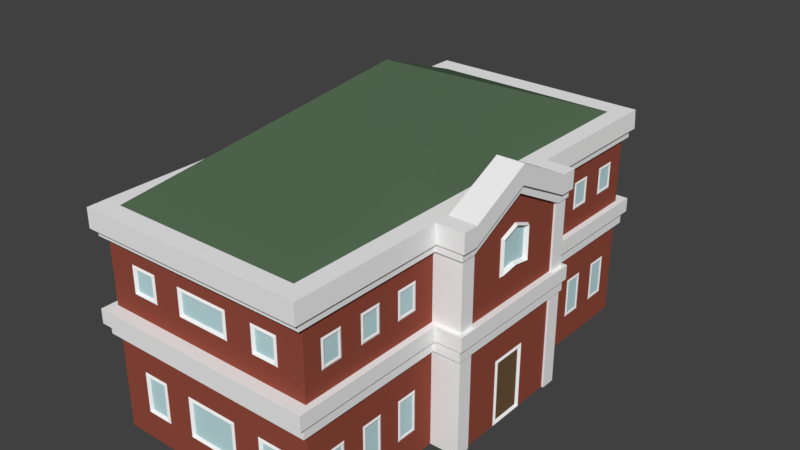 # Source: University.blend  (saved by Blender 2.79.0; exported with 4.5.12 LTS)
import bpy
from mathutils import Matrix  # noqa: F401  (used for matrix-valued properties, if any)

bpy.ops.wm.read_factory_settings(use_empty=True)
scene = bpy.context.scene
scene.name = 'Scene'

# ---- collections
col_collection_1 = bpy.data.collections.new('Collection 1'); scene.collection.children.link(col_collection_1)

# ---- materials (node trees are filled in below, after node groups)
mat_university_stones = bpy.data.materials.new('University_Stones')
mat_university_stones.alpha_threshold = 0.0
mat_university_stones.use_transparent_shadow = False
mat_university_stones.diffuse_color = (0.3032, 0.074, 0.04898, 1.0)
mat_university_stones.roughness = 0.5
mat_university_stones.specular_intensity = 0.0
mat_university_stones.line_color = (0.0, 0.0, 0.0, 1.0)
mat_university_window_frames = bpy.data.materials.new('University_Window_Frames')
mat_university_window_frames.alpha_threshold = 0.0
mat_university_window_frames.use_transparent_shadow = False
mat_university_window_frames.diffuse_color = (0.9042, 0.9042, 0.9042, 1.0)
mat_university_window_frames.roughness = 0.5
mat_university_window_frames.specular_intensity = 0.0
mat_university_glass = bpy.data.materials.new('University_Glass')
mat_university_glass.alpha_threshold = 0.0
mat_university_glass.use_transparent_shadow = False
mat_university_glass.diffuse_color = (0.5385, 0.7658, 0.8, 1.0)
mat_university_glass.roughness = 0.5
mat_university_glass.specular_intensity = 1.0
mat_university_roof = bpy.data.materials.new('University_Roof')
mat_university_roof.alpha_threshold = 0.0
mat_university_roof.use_transparent_shadow = False
mat_university_roof.diffuse_color = (0.08815, 0.1424, 0.08332, 1.0)
mat_university_roof.roughness = 0.5
mat_university_roof.specular_intensity = 0.2037
mat_university_doof = bpy.data.materials.new('University_Doof')
mat_university_doof.alpha_threshold = 0.0
mat_university_doof.use_transparent_shadow = False
mat_university_doof.diffuse_color = (0.1549, 0.09559, 0.04723, 1.0)
mat_university_doof.roughness = 0.5
mat_university_doof.specular_intensity = 0.0

# ---- material node trees

# ---- world
world_world = bpy.data.worlds.new('World'); scene.world = world_world
world_world.color = (0.05088, 0.05088, 0.05088)
world_world.use_sun_shadow = False
world_world.sun_shadow_jitter_overblur = 0.0
world_world.cycles.sampling_method = 'MANUAL'

# ---- meshes
me_cube = bpy.data.meshes.new('Cube')
me_cube.from_pydata([(0.5829, 1.182, -0.5829), (0.5829, -1.182, -0.5829), (-0.5829, -1.182, -0.5829), (-0.5829, 1.182, -0.5829), (0.6105, 1.249, 0.5829), (0.6105, -1.249, 0.5829), (-0.616, -1.249, 0.5815), (-0.616, 1.249, 0.5829), (0.5829, 1.182, -0.05966), (0.5829, 1.182, 0.001893), (0.5829, -1.182, -0.05966), (0.5829, -1.182, 0.001893), (-0.5829, -1.182, -0.05966), (-0.5829, -1.182, 0.001893), (-0.5829, 1.182, -0.05966), (-0.5829, 1.182, 0.001893), (0.5829, 1.182, 0.07915), (0.5829, -1.182, 0.07915), (-0.5829, -1.182, 0.07915), (-0.5829, 1.182, 0.07915), (0.5829, 1.182, 0.4803), (0.5829, -1.182, 0.4803), (-0.5829, -1.182, 0.4803), (-0.5829, 1.182, 0.4803), (0.5829, 1.182, 0.4377), (0.5829, -1.182, 0.4377), (-0.5829, -1.182, 0.4377), (-0.5829, 1.182, 0.4377), (0.6013, 1.219, -0.05966), (0.6013, 1.219, 0.001893), (0.6013, -1.219, -0.05966), (0.6013, -1.219, 0.001893), (-0.6013, -1.219, -0.05966), (-0.6013, -1.219, 0.001893), (-0.6013, 1.219, -0.05966), (-0.6013, 1.219, 0.001893), (0.6013, 1.219, 0.4377), (0.6013, 1.219, 0.4803), (0.6013, -1.219, 0.4377), (0.6013, -1.219, 0.4803), (-0.6013, -1.219, 0.4377), (-0.6013, -1.219, 0.4803), (-0.6013, 1.219, 0.4377), (-0.6013, 1.219, 0.4803), (0.616, 1.249, 0.4803), (0.74, -0.3939, -0.05966), (0.616, -1.249, 0.4803), (0.74, -0.3126, -0.5829), (-0.616, -1.249, 0.4803), (-0.616, 1.249, 0.4803), (0.616, 1.249, 0.001893), (-0.616, 1.249, 0.001893), (-0.616, -1.249, 0.001893), (0.616, -1.249, 0.001893), (0.616, 1.249, 0.07915), (0.616, -1.249, 0.07915), (-0.616, -1.249, 0.07915), (-0.616, 1.249, 0.07915), (0.5829, 0.3939, -0.5829), (0.5829, -0.3939, -0.5829), (0.6105, 0.4163, 0.5829), (0.6105, -0.4163, 0.5829), (-0.5829, -0.3939, -0.05966), (-0.5829, 0.3939, -0.05966), (0.5829, 0.3939, -0.05966), (0.5829, -0.3939, -0.05966), (0.5829, 0.3939, 0.001893), (0.5829, -0.3939, 0.001893), (0.5829, 0.3939, 0.07915), (0.5829, -0.3939, 0.07915), (0.5829, 0.3939, 0.4803), (0.5829, -0.3939, 0.4803), (0.5829, 0.3939, 0.4377), (0.5829, -0.3939, 0.4377), (-0.6013, -0.4063, -0.05966), (0.6013, 0.4063, -0.05966), (0.6013, -0.4063, -0.05966), (0.6013, 0.4063, 0.001893), (0.6013, -0.4063, 0.001893), (0.6013, 0.4063, 0.4803), (0.6013, -0.4063, 0.4803), (0.6013, 0.4063, 0.4377), (0.6013, -0.4063, 0.4377), (0.74, -0.3126, 0.07915), (0.74, -0.3939, -0.5829), (0.616, 0.4163, 0.001893), (0.616, -0.4163, 0.001893), (0.616, 0.4163, 0.07915), (0.616, -0.4163, 0.07915), (0.616, 0.4163, 0.4803), (0.616, -0.4163, 0.4803), (0.7283, 0.3939, -0.05966), (0.7283, -0.3939, -0.05966), (0.7283, 0.3939, 0.001893), (0.7283, -0.3939, 0.001893), (0.7283, 0.3939, 0.07915), (0.7283, -0.3939, 0.07915), (0.7283, 0.3939, 0.4803), (0.7283, -0.3939, 0.4803), (0.7283, 0.3939, 0.4377), (0.7283, -0.3939, 0.4377), (0.7467, 0.4063, -0.05966), (0.7467, -0.4063, -0.05966), (0.7467, 0.4063, 0.001893), (0.7467, -0.4063, 0.001893), (0.7467, 0.4063, 0.4803), (0.7467, -0.4063, 0.4803), (0.7467, 0.4063, 0.4377), (0.7467, -0.4063, 0.4377), (0.7615, 0.4163, 0.5829), (0.7615, -0.4163, 0.5829), (0.7615, 0.4163, 0.001893), (0.7615, -0.4163, 0.001893), (0.7615, 0.4163, 0.07915), (0.7615, -0.4163, 0.07915), (0.7615, 0.4163, 0.4803), (0.7615, -0.4163, 0.4803), (0.616, 0.3303, 0.5829), (0.6105, -0.3303, 0.5829), (-0.5829, -0.3126, -0.05966), (-0.5829, 0.3126, -0.05966), (-0.5829, -0.3126, 0.07915), (-0.6013, 0.3224, -0.05966), (0.74, -0.3939, 0.07915), (0.74, -0.3126, -0.05966), (0.7283, 0.3126, -0.5829), (0.7283, -0.3126, -0.5829), (0.7283, 0.3126, -0.05966), (0.7283, -0.3126, -0.05966), (0.7283, 0.3125, 0.07915), (0.7283, -0.3126, 0.07915), (0.7283, 0.3125, 0.4803), (0.7283, -0.3126, 0.4803), (0.7283, 0.3125, 0.4377), (0.7283, -0.3126, 0.4377), (0.7467, 0.3224, 0.4803), (0.7467, -0.3224, 0.4803), (0.7467, 0.3224, 0.4377), (0.7467, -0.3224, 0.4377), (0.7615, 0.3303, 0.5829), (0.7615, -0.3303, 0.5829), (0.7615, 0.3303, 0.4803), (0.7615, -0.3303, 0.4803), (0.616, -1.252e-06, 0.75), (0.7283, -1.311e-06, 0.6474), (0.7283, -1.311e-06, 0.6048), (0.7467, -1.49e-06, 0.6474), (0.7467, -1.49e-06, 0.6048), (0.7615, -1.252e-06, 0.75), (0.7615, -1.252e-06, 0.6474), (0.74, -0.3126, 0.4377), (0.74, -0.3939, 0.4377), (0.74, 0.3939, 0.4377), (0.74, 0.3939, 0.07915), (0.74, 0.3939, -0.05966), (0.74, 0.3939, -0.5829), (0.74, 0.3126, -0.5829), (0.74, 0.3126, -0.05966), (0.74, 0.3125, 0.07915), (0.74, 0.3125, 0.4377), (-0.5829, 1.089, -0.05966), (0.5829, 1.089, 0.001893), (0.6013, 1.113, 0.001893), (0.5829, -1.087, -0.05966), (-0.616, -1.149, 0.5829), (-0.5829, -1.087, 0.4377), (-0.5829, -0.9714, -0.5829), (-0.5829, -0.8559, -0.5829), (-0.5829, -0.5094, -0.05966), (-0.5829, -0.5094, 0.07915), (-0.5829, -0.9714, 0.4377), (-0.5829, -0.7404, 0.4377), (0.5829, -0.8559, -0.05966), (0.5829, -0.5094, 0.07915), (0.5829, -0.6249, 0.07915), (0.5829, -0.7404, 0.07915), (0.5829, -0.8559, 0.07915), (0.5829, -0.9714, 0.07915), (0.5829, -0.9714, 0.4377), (0.5829, 1.182, -0.4375), (0.5829, -1.182, -0.4375), (-0.5829, -1.182, -0.4375), (-0.5829, 1.182, -0.4375), (0.5829, 0.3939, -0.4375), (0.5829, -0.3939, -0.4375), (-0.5829, 0.3939, -0.4375), (-0.5782, -0.2925, -0.4175), (-0.5782, 0.2926, -0.4175), (0.583, 1.069, -0.4175), (-0.5782, 1.069, -0.4175), (-0.5782, -1.067, -0.4175), (0.583, -1.067, -0.4175), (0.583, -0.5294, -0.4175), (0.583, -0.6049, -0.4175), (0.583, -0.7604, -0.4175), (0.583, -0.8359, -0.4175), (0.583, -0.9914, -0.4175), (-0.5782, -0.9914, -0.4175), (-0.5782, -0.8359, -0.4175), (-0.5782, -0.7604, -0.4175), (-0.5782, -0.6049, -0.4175), (-0.5782, -0.5294, -0.4175), (0.5829, 1.182, -0.2174), (-0.5829, -1.182, -0.2174), (0.5829, 0.3939, -0.2174), (-0.5782, -0.2925, -0.2374), (-0.5782, 0.2926, -0.2374), (0.583, 1.069, -0.2374), (-0.5782, 1.069, -0.2374), (-0.5782, -1.067, -0.2374), (0.583, -1.067, -0.2374), (0.583, -0.5294, -0.2374), (0.583, -0.6049, -0.2374), (0.583, -0.7604, -0.2374), (0.583, -0.8359, -0.2374), (0.583, -0.9914, -0.2374), (-0.5782, -0.9914, -0.2374), (-0.5782, -0.8359, -0.2374), (-0.5782, -0.7604, -0.2374), (-0.5782, -0.6049, -0.2374), (-0.5782, -0.5294, -0.2374), (0.5829, 0.857, -0.5829), (0.5829, 0.857, -0.05966), (0.5829, 0.7412, 0.001893), (0.5829, 0.9728, 0.07915), (0.5829, 0.6254, 0.4377), (0.6013, 0.7599, 0.001893), (-0.5829, 0.6255, -0.5829), (-0.5829, 0.6255, -0.05966), (-0.5829, 0.857, -0.05966), (-0.5829, 0.6254, 0.4377), (-0.5829, 0.9728, 0.4377), (-0.5782, 0.5297, -0.4175), (-0.5782, 0.6055, -0.4175), (-0.5782, 0.7612, -0.4175), (-0.5782, 0.837, -0.4175), (-0.5782, 0.9928, -0.4175), (0.583, 0.9928, -0.4175), (0.583, 0.837, -0.4175), (0.583, 0.7612, -0.4175), (0.583, 0.6054, -0.4175), (0.583, 0.5297, -0.4175), (-0.5782, 0.5297, -0.2374), (-0.5782, 0.6055, -0.2374), (-0.5782, 0.7612, -0.2374), (-0.5782, 0.837, -0.2374), (-0.5782, 0.9928, -0.2374), (0.583, 0.9928, -0.2374), (0.583, 0.837, -0.2374), (0.583, 0.7612, -0.2374), (0.583, 0.6054, -0.2374), (0.583, 0.5297, -0.2374), (0.7283, -0.3126, 0.1896), (-0.5782, -0.2926, 0.2096), (-0.5782, 0.2926, 0.2096), (0.7426, -1.085e-06, 0.2513), (0.583, 1.069, 0.2096), (-0.5782, 1.069, 0.2096), (-0.5782, -1.067, 0.2096), (0.583, -1.067, 0.2096), (0.583, -0.5294, 0.2096), (0.583, -0.6049, 0.2096), (0.583, -0.7604, 0.2096), (0.583, -0.8359, 0.2096), (0.583, -0.9914, 0.2096), (-0.5782, -0.9914, 0.2096), (-0.5782, -0.8359, 0.2096), (-0.5782, -0.7604, 0.2096), (-0.5782, -0.6049, 0.2096), (-0.5782, -0.5294, 0.2096), (-0.5782, 0.5297, 0.2096), (-0.5782, 0.6054, 0.2096), (-0.5782, 0.7612, 0.2096), (-0.5782, 0.837, 0.2096), (-0.5782, 0.9928, 0.2096), (0.583, 0.9928, 0.2096), (0.583, 0.837, 0.2096), (0.583, 0.7612, 0.2096), (0.583, 0.6054, 0.2096), (0.583, 0.5297, 0.2096), (0.5829, -1.182, 0.3387), (-0.5782, -0.2926, 0.3187), (-0.5782, 0.2926, 0.3187), (0.7283, -1.221e-06, 0.4596), (0.583, 1.069, 0.3187), (-0.5782, 1.069, 0.3187), (-0.5782, -1.067, 0.3187), (0.583, -1.067, 0.3187), (0.583, -0.5294, 0.3187), (0.583, -0.6049, 0.3187), (0.583, -0.7604, 0.3187), (0.583, -0.8359, 0.3187), (0.583, -0.9914, 0.3187), (-0.5782, -0.9914, 0.3187), (-0.5782, -0.8359, 0.3187), (-0.5782, -0.7604, 0.3187), (-0.5782, -0.6049, 0.3187), (-0.5782, -0.5294, 0.3187), (-0.5782, 0.5297, 0.3187), (-0.5782, 0.6054, 0.3187), (-0.5782, 0.7612, 0.3187), (-0.5782, 0.837, 0.3187), (-0.5782, 0.9928, 0.3187), (0.583, 0.9928, 0.3187), (0.583, 0.837, 0.3187), (0.583, 0.7612, 0.3187), (0.583, 0.6054, 0.3187), (0.583, 0.5297, 0.3187), (0.1457, 1.182, -0.5829), (-0.1457, -1.182, -0.5829), (0.2914, -1.182, -0.05966), (0.4372, 1.182, 0.07915), (0.2914, 1.182, 0.07915), (1.192e-07, 1.182, 0.07915), (-0.1457, 1.182, 0.07915), (-0.4372, 1.182, 0.07915), (-3.427e-07, -1.182, 0.4377), (-0.2914, -1.182, 0.4377), (-0.4372, -1.182, 0.4377), (0.1457, 1.182, 0.4377), (1.043e-07, 1.249, 0.07915), (-0.154, 1.249, 0.07915), (0.4172, -1.176, -0.4175), (0.3114, -1.176, -0.4175), (0.1257, -1.176, -0.4175), (-0.1257, -1.176, -0.4175), (-0.3114, -1.176, -0.4175), (-0.4172, -1.176, -0.4175), (0.4172, -1.176, -0.2374), (0.3114, -1.176, -0.2374), (0.1257, -1.176, -0.2374), (-0.1257, -1.176, -0.2374), (-0.3114, -1.176, -0.2374), (-0.4172, -1.176, -0.2374), (0.4172, -1.176, 0.2096), (0.3114, -1.176, 0.2096), (0.1257, -1.176, 0.2096), (-0.1257, -1.176, 0.2096), (-0.3114, -1.176, 0.2096), (-0.4172, -1.176, 0.2096), (0.4172, -1.176, 0.3187), (0.3114, -1.176, 0.3187), (0.1257, -1.176, 0.3187), (-0.1257, -1.176, 0.3187), (-0.3114, -1.176, 0.3187), (-0.4172, -1.176, 0.3187), (0.5829, 1.089, -0.2174), (0.5829, 1.089, -0.4375), (0.5829, -1.087, -0.2174), (0.5829, -1.087, -0.4375), (0.5829, -0.5094, -0.2174), (0.5829, -0.5094, -0.4375), (0.5829, -0.6249, -0.2174), (0.5829, -0.6249, -0.4375), (0.5829, -0.7404, -0.2174), (0.5829, -0.7404, -0.4375), (0.5829, -0.8559, -0.2174), (0.5829, -0.8559, -0.4375), (0.5829, -0.9714, -0.2174), (0.5829, -0.9714, -0.4375), (0.5829, 0.9728, -0.4375), (0.5829, 0.857, -0.4375), (0.5829, 0.7412, -0.4375), (0.5829, 0.6254, -0.4375), (0.5829, 0.5097, -0.4375), (0.5829, 0.9728, -0.2174), (0.5829, 0.857, -0.2174), (0.5829, 0.7412, -0.2174), (0.5829, 0.6254, -0.2174), (0.5829, 0.5097, -0.2174), (0.5829, 1.089, 0.3387), (0.5829, 1.089, 0.1896), (0.5829, -1.087, 0.3387), (0.5829, -1.087, 0.1896), (0.5829, -0.5094, 0.3387), (0.5829, -0.5094, 0.1896), (0.5829, -0.6249, 0.3387), (0.5829, -0.6249, 0.1896), (0.5829, -0.7404, 0.3387), (0.5829, -0.7404, 0.1896), (0.5829, -0.8559, 0.3387), (0.5829, -0.8559, 0.1896), (0.5829, -0.9714, 0.3387), (0.5829, -0.9714, 0.1896), (0.5829, 0.9728, 0.3387), (0.5829, 0.9728, 0.1896), (0.5829, 0.857, 0.3387), (0.5829, 0.857, 0.1896), (0.5829, 0.7412, 0.3387), (0.5829, 0.7412, 0.1896), (0.5829, 0.6254, 0.3387), (0.5829, 0.6254, 0.1896), (0.5829, 0.5097, 0.3387), (0.5829, 0.5097, 0.1896), (0.5872, 1.079, -0.2274), (0.5872, 1.079, -0.4275), (0.5872, -1.077, -0.2274), (0.5872, -1.077, -0.4275), (0.5872, -0.5194, -0.2274), (0.5872, -0.5194, -0.4275), (0.5872, -0.6149, -0.2274), (0.5872, -0.6149, -0.4275), (0.5872, -0.7504, -0.2274), (0.5872, -0.7504, -0.4275), (0.5872, -0.8459, -0.2274), (0.5872, -0.8459, -0.4275), (0.5872, -0.9814, -0.2274), (0.5872, -0.9814, -0.4275), (0.5872, 0.9828, -0.4275), (0.5872, 0.847, -0.4275), (0.5872, 0.7512, -0.4275), (0.5872, 0.6154, -0.4275), (0.5872, 0.5197, -0.4275), (0.5872, 0.9828, -0.2274), (0.5872, 0.847, -0.2274), (0.5872, 0.7512, -0.2274), (0.5872, 0.6154, -0.2274), (0.5872, 0.5197, -0.2274), (0.5872, 1.079, 0.3287), (0.5872, 1.079, 0.1996), (0.5872, -1.077, 0.3287), (0.5872, -1.077, 0.1996), (0.5872, -0.5194, 0.3287), (0.5872, -0.5194, 0.1996), (0.5872, -0.6149, 0.3287), (0.5872, -0.6149, 0.1996), (0.5872, -0.7504, 0.3287), (0.5872, -0.7504, 0.1996), (0.5872, -0.8459, 0.3287), (0.5872, -0.8459, 0.1996), (0.5872, -0.9814, 0.3287), (0.5872, -0.9814, 0.1996), (0.5872, 0.9828, 0.3287), (0.5872, 0.9828, 0.1996), (0.5872, 0.847, 0.3287), (0.5872, 0.847, 0.1996), (0.5872, 0.7512, 0.3287), (0.5872, 0.7512, 0.1996), (0.5872, 0.6154, 0.3287), (0.5872, 0.6154, 0.1996), (0.5872, 0.5197, 0.3287), (0.5872, 0.5197, 0.1996), (-0.5829, 0.2084, 0.07915), (0.7234, 0.08418, -0.5629), (0.7283, 0.1042, 0.5917), (0.7283, 0.1042, 0.5491), (0.7467, 0.1075, 0.5917), (0.7467, 0.1075, 0.5491), (0.7615, 0.1101, 0.5917), (-0.5782, 0.1242, -0.4175), (0.7234, 0.08418, -0.2374), (-0.5782, 0.1242, -0.2374), (0.7207, 0.08418, 0.2475), (-0.5782, 0.1242, 0.2096), (0.7207, 0.08418, 0.4056), (-0.5782, 0.1242, 0.3187), (0.7234, -0.08418, -0.5629), (0.7283, -0.1042, 0.5917), (0.7283, -0.1042, 0.5491), (0.7467, -0.1075, 0.5917), (0.7467, -0.1075, 0.5491), (0.7615, -0.1101, 0.5917), (-0.5829, -0.2084, -0.5829), (-0.5782, -0.1242, -0.4175), (-0.5782, -0.1242, -0.2374), (0.7234, -0.08418, -0.2374), (-0.5782, -0.1242, 0.2096), (0.7207, -0.08418, 0.2475), (-0.5782, -0.1242, 0.3187), (0.7207, -0.08418, 0.4056), (-0.5829, -0.3125, -0.2174), (-0.5829, -0.3125, -0.4375), (-0.5829, 0.3126, -0.2174), (-0.5829, 0.3126, -0.4375), (-0.5829, 1.089, -0.2174), (-0.5829, 1.089, -0.4375), (-0.5829, -1.087, -0.2174), (-0.5829, -1.087, -0.4375), (-0.5829, -0.9714, -0.2174), (-0.5829, -0.9714, -0.4375), (-0.5829, -0.8559, -0.2174), (-0.5829, -0.8559, -0.4375), (-0.5829, -0.7404, -0.2174), (-0.5829, -0.7404, -0.4375), (-0.5829, -0.6249, -0.2174), (-0.5829, -0.6249, -0.4375), (-0.5829, -0.5094, -0.2174), (-0.5829, -0.5094, -0.4375), (-0.5829, 0.9728, -0.4375), (-0.5829, 0.9728, -0.2174), (-0.5829, 0.5097, -0.4375), (-0.5829, 0.6255, -0.4375), (-0.5829, 0.7412, -0.4375), (-0.5829, 0.857, -0.4375), (-0.5829, 0.5097, -0.2174), (-0.5829, 0.6255, -0.2174), (-0.5829, 0.7412, -0.2174), (-0.5829, 0.857, -0.2174), (-0.5829, -0.3126, 0.3387), (-0.5829, -0.3126, 0.1896), (-0.5829, 0.3126, 0.3387), (-0.5829, 0.3126, 0.1896), (-0.5829, 1.089, 0.3387), (-0.5829, 1.089, 0.1896), (-0.5829, -1.087, 0.3387), (-0.5829, -1.087, 0.1896), (-0.5829, -0.9714, 0.3387), (-0.5829, -0.9714, 0.1896), (-0.5829, -0.8559, 0.3387), (-0.5829, -0.8559, 0.1896), (-0.5829, -0.7404, 0.3387), (-0.5829, -0.7404, 0.1896), (-0.5829, -0.6249, 0.3387), (-0.5829, -0.6249, 0.1896), (-0.5829, -0.5094, 0.3387), (-0.5829, -0.5094, 0.1896), (-0.5829, 0.5097, 0.3387), (-0.5829, 0.5097, 0.1896), (-0.5829, 0.6254, 0.3387), (-0.5829, 0.6254, 0.1896), (-0.5829, 0.7412, 0.3387), (-0.5829, 0.7412, 0.1896), (-0.5829, 0.857, 0.3387), (-0.5829, 0.857, 0.1896), (-0.5829, 0.9728, 0.3387), (-0.5829, 0.9728, 0.1896), (-0.5829, 0.2084, 0.1896), (-0.5829, 0.1042, -0.4375), (-0.5829, 0.1042, -0.2174), (-0.5829, 0.1042, 0.1896), (-0.5829, 0.1042, 0.3387), (-0.5829, -0.2084, -0.4375), (-0.5829, -0.1042, -0.4375), (-0.5829, -0.1042, -0.2174), (-0.5829, -0.1042, 0.1896), (-0.5829, -0.1042, 0.3387), (-0.5909, -0.3025, -0.2274), (-0.5909, -0.3025, -0.4275), (-0.5909, 0.3026, -0.2274), (-0.5909, 0.3026, -0.4275), (-0.5909, 1.079, -0.2274), (-0.5909, 1.079, -0.4275), (-0.5909, -1.077, -0.2274), (-0.5909, -1.077, -0.4275), (-0.5909, -0.9814, -0.2274), (-0.5909, -0.9814, -0.4275), (-0.5909, -0.8459, -0.2274), (-0.5909, -0.8459, -0.4275), (-0.5909, -0.7504, -0.2274), (-0.5909, -0.7504, -0.4275), (-0.5909, -0.6149, -0.2274), (-0.5909, -0.6149, -0.4275), (-0.5909, -0.5194, -0.2274), (-0.5909, -0.5194, -0.4275), (-0.5909, 0.9828, -0.4275), (-0.5909, 0.9828, -0.2274), (-0.5909, 0.5197, -0.4275), (-0.5909, 0.6155, -0.4275), (-0.5909, 0.7512, -0.4275), (-0.5909, 0.847, -0.4275), (-0.5909, 0.5197, -0.2274), (-0.5909, 0.6155, -0.2274), (-0.5909, 0.7512, -0.2274), (-0.5909, 0.847, -0.2274), (-0.5909, -0.3026, 0.3287), (-0.5909, -0.3026, 0.1996), (-0.5909, 0.3026, 0.3287), (-0.5909, 0.3026, 0.1996), (-0.5909, 1.079, 0.3287), (-0.5909, 1.079, 0.1996), (-0.5909, -1.077, 0.3287), (-0.5909, -1.077, 0.1996), (-0.5909, -0.9814, 0.3287), (-0.5909, -0.9814, 0.1996), (-0.5909, -0.8459, 0.3287), (-0.5909, -0.8459, 0.1996), (-0.5909, -0.7504, 0.3287), (-0.5909, -0.7504, 0.1996), (-0.5909, -0.6149, 0.3287), (-0.5909, -0.6149, 0.1996), (-0.5909, -0.5194, 0.3287), (-0.5909, -0.5194, 0.1996), (-0.5909, 0.5197, 0.3287), (-0.5909, 0.5197, 0.1996), (-0.5909, 0.6154, 0.3287), (-0.5909, 0.6154, 0.1996), (-0.5909, 0.7512, 0.3287), (-0.5909, 0.7512, 0.1996), (-0.5909, 0.847, 0.3287), (-0.5909, 0.847, 0.1996), (-0.5909, 0.9828, 0.3287), (-0.5909, 0.9828, 0.1996), (-0.5909, 0.1142, -0.4275), (-0.5909, 0.1142, -0.2274), (-0.5909, 0.1142, 0.1996), (-0.5909, 0.1142, 0.3287), (-0.5909, -0.1142, -0.4275), (-0.5909, -0.1142, -0.2274), (-0.5909, -0.1142, 0.1996), (-0.5909, -0.1142, 0.3287), (0.4372, -1.182, -0.4375), (0.2914, -1.182, -0.4375), (0.1457, -1.182, -0.4375), (-0.1457, -1.182, -0.4375), (-0.2914, -1.182, -0.4375), (-0.4372, -1.182, -0.4375), (0.4372, -1.182, -0.2174), (0.2914, -1.182, -0.2174), (0.1457, -1.182, -0.2174), (-0.1457, -1.182, -0.2174), (-0.2914, -1.182, -0.2174), (-0.4372, -1.182, -0.2174), (0.4372, -1.182, 0.1896), (0.2914, -1.182, 0.1896), (0.1457, -1.182, 0.1896), (-0.1457, -1.182, 0.1896), (-0.2914, -1.182, 0.1896), (-0.4372, -1.182, 0.1896), (0.4372, -1.182, 0.3387), (0.2914, -1.182, 0.3387), (0.1457, -1.182, 0.3387), (-3.129e-07, -1.182, 0.3387), (-0.1457, -1.182, 0.3387), (-0.2914, -1.182, 0.3387), (-0.4372, -1.182, 0.3387), (0.4272, -1.19, -0.4275), (0.3014, -1.19, -0.4275), (0.1357, -1.19, -0.4275), (-0.1357, -1.19, -0.4275), (-0.3014, -1.19, -0.4275), (-0.4272, -1.19, -0.4275), (0.4272, -1.19, -0.2274), (0.3014, -1.19, -0.2274), (0.1357, -1.19, -0.2274), (-0.1357, -1.19, -0.2274), (-0.3014, -1.19, -0.2274), (-0.4272, -1.19, -0.2274), (0.4272, -1.19, 0.1996), (0.3014, -1.19, 0.1996), (0.1357, -1.19, 0.1996), (-0.1357, -1.19, 0.1996), (-0.3014, -1.19, 0.1996), (-0.4272, -1.19, 0.1996), (0.4272, -1.19, 0.3287), (0.3014, -1.19, 0.3287), (0.1357, -1.19, 0.3287), (-0.1357, -1.19, 0.3287), (-0.3014, -1.19, 0.3287), (-0.4272, -1.19, 0.3287), (0.4372, 1.182, -0.4375), (0.2914, 1.182, -0.4375), (0.1457, 1.182, -0.4375), (-0.1457, 1.182, -0.4375), (-0.2914, 1.182, -0.4375), (-0.4372, 1.182, -0.4375), (0.4372, 1.182, -0.2174), (0.2914, 1.182, -0.2174), (0.1457, 1.182, -0.2174), (-0.1457, 1.182, -0.2174), (-0.2914, 1.182, -0.2174), (-0.4372, 1.182, -0.2174), (0.4372, 1.182, 0.1896), (0.2914, 1.182, 0.1896), (0.1457, 1.182, 0.1896), (-0.1457, 1.182, 0.1896), (-0.2914, 1.182, 0.1896), (-0.4372, 1.182, 0.1896), (0.4372, 1.182, 0.3387), (0.2914, 1.182, 0.3387), (0.1457, 1.182, 0.3387), (-0.1457, 1.182, 0.3387), (-0.2914, 1.182, 0.3387), (-0.4372, 1.182, 0.3387), (0.4272, 1.189, -0.4275), (0.3014, 1.189, -0.4275), (0.1357, 1.189, -0.4275), (-0.1357, 1.189, -0.4275), (-0.3014, 1.189, -0.4275), (-0.4272, 1.189, -0.4275), (0.4272, 1.189, -0.2274), (0.3014, 1.189, -0.2274), (0.1357, 1.189, -0.2274), (-0.1357, 1.189, -0.2274), (-0.3014, 1.189, -0.2274), (-0.4272, 1.189, -0.2274), (0.4272, 1.189, 0.1996), (0.3014, 1.189, 0.1996), (0.1357, 1.189, 0.1996), (-0.1357, 1.189, 0.1996), (-0.3014, 1.189, 0.1996), (-0.4272, 1.189, 0.1996), (0.4272, 1.189, 0.3287), (0.3014, 1.189, 0.3287), (0.1357, 1.189, 0.3287), (-0.1357, 1.189, 0.3287), (-0.3014, 1.189, 0.3287), (-0.4272, 1.189, 0.3287), (0.7283, 0.1042, -0.5829), (0.7283, 0.1042, -0.2174), (0.7283, -0.1042, -0.5829), (0.7283, -0.1042, -0.2174), (0.4172, 1.169, -0.4175), (0.3114, 1.169, -0.4175), (0.1257, 1.169, -0.4175), (-0.1257, 1.169, -0.4175), (-0.3114, 1.169, -0.4175), (-0.4172, 1.169, -0.4175), (0.4172, 1.169, -0.2374), (0.3114, 1.169, -0.2374), (0.1257, 1.169, -0.2374), (-0.1257, 1.169, -0.2374), (-0.3114, 1.169, -0.2374), (-0.4172, 1.169, -0.2374), (0.4172, 1.169, 0.2096), (0.3114, 1.169, 0.2096), (0.1257, 1.169, 0.2096), (-0.1257, 1.169, 0.2096), (-0.3114, 1.169, 0.2096), (-0.4172, 1.169, 0.2096), (0.4172, 1.169, 0.3187), (0.3114, 1.169, 0.3187), (0.1257, 1.169, 0.3187), (-0.1257, 1.169, 0.3187), (-0.3114, 1.169, 0.3187), (-0.4172, 1.169, 0.3187), (0.7359, 0.09418, -0.5729), (0.7359, 0.09418, -0.2274), (0.7359, -0.09418, -0.5729), (0.7359, -0.09418, -0.2274), (0.7283, 0.1042, 0.224), (0.7283, -1.084e-06, 0.2411), (0.7283, 0.1042, 0.4193), (0.7426, -1.222e-06, 0.4489), (0.7283, -0.1042, 0.224), (0.7283, -0.1042, 0.4193), (0.7426, 0.09418, 0.2357), (0.7207, -1.084e-06, 0.2614), (0.7426, 0.09418, 0.4124), (0.7207, -1.223e-06, 0.4381), (0.7426, -0.09418, 0.2357), (0.7426, -0.09418, 0.4124), (0.5144, -1.249, 0.5824), (-0.5207, 1.133, 0.5829), (0.5144, 1.133, 0.5829), (-0.5207, -1.149, 0.5829), (0.5154, -1.149, 0.5829), (-0.002522, -0.002997, 1.045)], [], [(743, 746, 745), (308, 3, 182, 654, 653, 652, 651), (5, 741, 6), (83, 150, 151, 123), (8, 14, 160, 229, 228, 63, 120, 122, 34, 28, 75, 101, 102, 76, 30, 32, 74, 62, 168, 12, 310, 10, 163, 172, 65, 92, 128, 127, 91, 64, 222), (336, 337, 640, 639), (659, 660, 654, 182, 14, 8, 202, 179, 0, 308, 651, 650, 649, 655, 656, 657, 658, 652, 653), (453, 254, 567, 594), (55, 53, 86, 88), (21, 71, 98, 132, 142, 116, 90, 46, 48, 49, 44, 89, 115, 141, 131, 97, 70, 20, 23, 22), (61, 90, 116, 110), (594, 567, 501, 526, 529), (75, 77, 103, 101), (639, 640, 615, 614), (89, 60, 109, 115), (468, 281, 564, 599), (80, 82, 108, 106), (627, 628, 603, 602), (39, 41, 40, 38), (81, 79, 105, 107), (349, 348, 163, 10, 180), (91, 127, 157, 154), (134, 100, 151, 150), (78, 76, 102, 104), (91, 154, 155, 58, 183, 204, 64), (67, 94, 112, 86, 53, 11), (85, 87, 113, 111), (88, 86, 112, 114), (457, 132, 136, 459), (131, 444, 446, 135), (230, 171, 170, 165, 26, 318, 317, 316, 25, 178, 73, 100, 134, 138, 108, 82, 38, 40, 42, 36, 81, 107, 137, 133, 99, 72, 225, 24, 319, 27, 231), (132, 457, 461, 142), (167, 481, 483, 482, 484, 485, 487, 486, 168, 62, 119, 470, 471, 531, 462), (153, 152, 159, 158), (282, 455, 595, 566), (617, 624, 318, 26, 18, 17, 280, 618, 612, 613, 619, 620, 614, 615, 622, 621, 316, 317, 623, 616), (222, 64, 204, 369, 368, 363, 364, 183, 58, 221, 361, 362, 367, 366), (457, 144, 149, 461), (444, 144, 146, 446), (458, 145, 147, 460), (99, 133, 159, 152), (128, 92, 45, 124), (129, 95, 153, 158), (96, 130, 83, 123), (592, 539, 473, 527), (330, 331, 325, 324), (4, 60, 89, 44), (634, 633, 608, 609), (515, 514, 512, 513, 511, 510, 171, 230, 518, 516, 517, 519, 521, 523, 525, 503, 502, 524, 231, 27, 19, 442, 526, 501, 500, 530, 529, 534, 535, 498, 499, 121, 169), (497, 229, 160, 474, 489, 488, 493), (7, 49, 48, 6, 164), (80, 39, 38, 82), (8, 222, 366, 361, 221, 0, 179, 347, 360, 365, 346, 202), (381, 380, 378, 379, 175, 174, 377, 376, 374, 375, 173, 69, 73, 178, 382, 383, 177, 176), (499, 534, 529, 526, 442, 121), (129, 158, 159, 133), (390, 225, 72, 68, 224, 385, 384, 386, 387, 389, 391, 393, 392), (55, 56, 52, 53), (504, 165, 170, 506), (566, 595, 530, 500), (716, 715, 687, 688), (450, 465, 456, 443), (668, 662, 312, 313, 314, 315, 666, 665, 671, 670, 664, 663, 669, 319, 24, 16, 311, 661, 667), (65, 172, 356, 354, 352, 350, 351, 184), (465, 450, 726, 728), (181, 203, 476, 477, 479, 166, 2), (453, 455, 282, 254), (126, 128, 124, 47), (728, 726, 698, 700), (464, 205, 536, 597), (184, 59, 84, 45, 92, 65), (36, 42, 43, 37), (200, 219, 220, 201), (198, 217, 218, 199), (190, 209, 216, 197), (194, 213, 214, 195), (192, 211, 212, 193), (196, 215, 210, 191), (236, 246, 208, 189), (179, 202, 346, 347), (331, 330, 633, 634), (364, 369, 204, 183), (670, 671, 672, 666, 315, 19, 27, 319, 669), (188, 207, 247, 237), (238, 248, 249, 239), (240, 250, 251, 241), (232, 242, 243, 233), (234, 244, 245, 235), (475, 474, 160, 14, 182, 3, 227, 491, 495, 228, 229, 497, 496, 492, 493, 488), (252, 134, 150, 83, 130), (230, 231, 524, 525, 523, 522, 520, 521, 519, 518), (281, 468, 466, 253), (688, 687, 663, 664), (450, 443, 725, 726), (718, 724, 723, 717), (443, 456, 727, 725), (162, 226, 77, 75, 28, 29), (37, 79, 81, 36), (161, 223, 226, 162), (602, 603, 309, 1, 180, 600, 601, 607, 310, 12, 203, 181, 605, 611, 610, 609, 608), (13, 15, 9, 161, 162, 29, 35, 33, 31, 78, 104, 103, 77, 226, 223, 66, 93, 94, 67, 11), (54, 87, 85, 50), (473, 185, 63, 228, 495, 494, 490, 491, 227, 462, 531, 532, 533, 470, 119, 120, 472, 528, 527), (253, 466, 598, 565), (205, 464, 463, 186), (12, 168, 486, 484, 482, 480, 481, 167, 166, 479, 478, 476, 203), (18, 26, 165, 504, 505, 507, 506, 170, 171, 510, 508, 509, 511, 513, 515, 169), (744, 745, 743, 742), (175, 379, 381, 176), (173, 375, 377, 174), (738, 469, 467, 736, 452, 454), (123, 151, 100, 73, 69, 96), (278, 306, 307, 279), (276, 304, 305, 277), (256, 284, 303, 275), (272, 300, 301, 273), (270, 298, 299, 271), (268, 296, 297, 269), (266, 294, 295, 267), (258, 286, 293, 265), (262, 290, 291, 263), (260, 288, 289, 261), (264, 292, 287, 259), (274, 302, 285, 257), (206, 451, 593, 538), (97, 131, 135, 105, 79, 37, 43, 41, 39, 80, 106, 136, 132, 98, 71, 21, 22, 23, 20, 70), (334, 340, 341, 335), (338, 344, 345, 339), (537, 596, 532, 531, 471), (713, 714, 720, 719), (322, 328, 329, 323), (326, 332, 333, 327), (656, 650, 651, 657), (309, 603, 609, 610, 604, 605, 181, 2), (309, 2, 166, 167, 462, 227, 3, 308, 0, 221, 58, 155, 156, 125, 697, 699, 126, 47, 84, 59, 1), (68, 72, 99, 152, 153, 95), (118, 143, 117), (113, 114, 112, 111), (28, 34, 35, 29), (50, 51, 57, 321, 320, 54), (693, 694, 670, 669), (5, 6, 48, 46), (599, 564, 498, 535), (721, 722, 694, 693), (10, 310, 607, 606, 600, 180), (597, 536, 470, 533), (473, 472, 120, 63, 185), (31, 33, 32, 30), (449, 187, 539, 592), (186, 463, 596, 537), (725, 727, 699, 697), (25, 316, 621, 620, 619, 618, 280), (623, 317, 318, 624), (5, 46, 90, 61), (314, 313, 320, 321), (661, 311, 312, 662), (565, 598, 534, 499), (315, 314, 321, 57, 56, 55, 88, 114, 113, 87, 54, 320, 313, 312, 311, 16, 224, 68, 95, 129, 130, 96, 69, 173, 174, 175, 176, 177, 17, 18, 169, 121, 442, 19), (94, 93, 66, 223, 161, 9, 15, 13, 11, 53, 52, 51, 50, 85, 111, 112), (394, 395, 347, 346), (397, 396, 348, 349), (398, 399, 351, 350), (401, 400, 352, 353), (402, 403, 355, 354), (405, 404, 356, 357), (406, 407, 359, 358), (403, 405, 357, 355), (399, 401, 353, 351), (407, 397, 349, 359), (404, 402, 354, 356), (400, 398, 350, 352), (396, 406, 358, 348), (395, 408, 360, 347), (409, 410, 362, 361), (411, 412, 364, 363), (413, 394, 346, 365), (415, 414, 366, 367), (417, 416, 368, 369), (408, 413, 365, 360), (414, 409, 361, 366), (410, 415, 367, 362), (416, 411, 363, 368), (412, 417, 369, 364), (418, 419, 371, 370), (421, 420, 372, 373), (422, 423, 375, 374), (425, 424, 376, 377), (426, 427, 379, 378), (429, 428, 380, 381), (430, 431, 383, 382), (433, 432, 384, 385), (434, 435, 387, 386), (437, 436, 388, 389), (438, 439, 391, 390), (441, 440, 392, 393), (439, 441, 393, 391), (435, 437, 389, 387), (419, 433, 385, 371), (427, 429, 381, 379), (423, 425, 377, 375), (431, 421, 373, 383), (440, 438, 390, 392), (436, 434, 386, 388), (432, 418, 370, 384), (428, 426, 378, 380), (424, 422, 374, 376), (420, 430, 382, 372), (207, 188, 395, 394), (191, 210, 396, 397), (211, 192, 399, 398), (193, 212, 400, 401), (213, 194, 403, 402), (195, 214, 404, 405), (215, 196, 407, 406), (194, 195, 405, 403), (192, 193, 401, 399), (196, 191, 397, 407), (214, 213, 402, 404), (212, 211, 398, 400), (210, 215, 406, 396), (188, 237, 408, 395), (238, 239, 410, 409), (240, 241, 412, 411), (247, 207, 394, 413), (249, 248, 414, 415), (251, 250, 416, 417), (237, 247, 413, 408), (248, 238, 409, 414), (239, 249, 415, 410), (250, 240, 411, 416), (241, 251, 417, 412), (284, 256, 419, 418), (259, 287, 420, 421), (288, 260, 423, 422), (261, 289, 424, 425), (290, 262, 427, 426), (263, 291, 428, 429), (292, 264, 431, 430), (275, 303, 432, 433), (304, 276, 435, 434), (277, 305, 436, 437), (306, 278, 439, 438), (279, 307, 440, 441), (278, 279, 441, 439), (276, 277, 437, 435), (256, 275, 433, 419), (262, 263, 429, 427), (260, 261, 425, 423), (264, 259, 421, 431), (307, 306, 438, 440), (305, 304, 434, 436), (303, 284, 418, 432), (291, 290, 426, 428), (289, 288, 422, 424), (287, 292, 430, 420), (17, 177, 383, 373, 372, 382, 178, 25, 280), (140, 110, 116, 142, 461, 149, 448, 141, 115, 109, 139, 148), (43, 42, 40, 41), (119, 62, 74, 122, 120), (56, 57, 51, 52), (44, 49, 7, 4), (734, 458, 134, 252, 733), (144, 444, 448, 149), (705, 706, 712, 711), (145, 445, 447, 147), (128, 126, 699, 700, 698, 697, 125, 127), (681, 682, 658, 657), (445, 133, 137, 447), (134, 458, 460, 138), (646, 645, 620, 621, 622), (135, 446, 146, 459, 136, 106, 108, 138, 460, 147, 447, 137, 107, 105), (127, 125, 156, 157), (33, 35, 34, 122, 74, 32), (143, 118, 140, 148), (144, 457, 459, 146), (449, 451, 206, 187), (104, 102, 101, 103), (129, 133, 445, 145, 458, 734, 283, 731, 729, 730, 733, 252, 130), (536, 537, 471, 470), (539, 538, 472, 473), (541, 540, 474, 475), (542, 543, 477, 476), (545, 544, 478, 479), (546, 547, 481, 480), (549, 548, 482, 483), (550, 551, 485, 484), (553, 552, 486, 487), (551, 553, 487, 485), (547, 549, 483, 481), (543, 545, 479, 477), (554, 541, 475, 488), (704, 710, 709, 703), (552, 550, 484, 486), (548, 546, 480, 482), (544, 542, 476, 478), (540, 555, 489, 474), (556, 557, 491, 490), (558, 559, 493, 492), (561, 560, 494, 495), (563, 562, 496, 497), (560, 556, 490, 494), (557, 561, 495, 491), (562, 558, 492, 496), (559, 563, 497, 493), (555, 554, 488, 489), (564, 565, 499, 498), (567, 566, 500, 501), (569, 568, 502, 503), (570, 571, 505, 504), (573, 572, 506, 507), (574, 575, 509, 508), (577, 576, 510, 511), (578, 579, 513, 512), (581, 580, 514, 515), (582, 583, 517, 516), (585, 584, 518, 519), (586, 587, 521, 520), (589, 588, 522, 523), (590, 591, 525, 524), (587, 589, 523, 521), (583, 585, 519, 517), (579, 581, 515, 513), (575, 577, 511, 509), (571, 573, 507, 505), (591, 569, 503, 525), (588, 586, 520, 522), (584, 582, 516, 518), (580, 578, 512, 514), (576, 574, 508, 510), (572, 570, 504, 506), (568, 590, 524, 502), (595, 594, 529, 530), (593, 592, 527, 528), (598, 599, 535, 534), (596, 597, 533, 532), (205, 186, 537, 536), (187, 206, 538, 539), (189, 208, 540, 541), (209, 190, 543, 542), (197, 216, 544, 545), (217, 198, 547, 546), (199, 218, 548, 549), (219, 200, 551, 550), (201, 220, 552, 553), (200, 201, 553, 551), (198, 199, 549, 547), (190, 197, 545, 543), (236, 189, 541, 554), (220, 219, 550, 552), (218, 217, 546, 548), (216, 209, 542, 544), (208, 246, 555, 540), (232, 233, 557, 556), (234, 235, 559, 558), (243, 242, 560, 561), (245, 244, 562, 563), (242, 232, 556, 560), (233, 243, 561, 557), (244, 234, 558, 562), (235, 245, 563, 559), (246, 236, 554, 555), (281, 253, 565, 564), (254, 282, 566, 567), (257, 285, 568, 569), (286, 258, 571, 570), (265, 293, 572, 573), (294, 266, 575, 574), (267, 295, 576, 577), (296, 268, 579, 578), (269, 297, 580, 581), (298, 270, 583, 582), (271, 299, 584, 585), (300, 272, 587, 586), (273, 301, 588, 589), (302, 274, 591, 590), (272, 273, 589, 587), (270, 271, 585, 583), (268, 269, 581, 579), (266, 267, 577, 575), (258, 265, 573, 571), (274, 257, 569, 591), (389, 388, 386, 384, 370, 371, 385, 224, 16, 24, 225, 390, 391), (301, 300, 586, 588), (299, 298, 582, 584), (297, 296, 578, 580), (295, 294, 574, 576), (293, 286, 570, 572), (285, 302, 590, 568), (455, 453, 594, 595), (451, 449, 592, 593), (466, 468, 599, 598), (463, 464, 597, 596), (625, 626, 601, 600), (629, 630, 605, 604), (632, 631, 606, 607), (636, 635, 610, 611), (637, 638, 613, 612), (641, 642, 617, 616), (644, 643, 618, 619), (648, 647, 623, 624), (643, 637, 612, 618), (638, 644, 619, 613), (645, 639, 614, 620), (640, 646, 622, 615), (647, 641, 616, 623), (642, 648, 624, 617), (631, 625, 600, 606), (626, 632, 607, 601), (633, 627, 602, 608), (628, 634, 609, 603), (635, 629, 604, 610), (630, 636, 611, 605), (322, 323, 626, 625), (326, 327, 630, 629), (329, 328, 631, 632), (333, 332, 635, 636), (334, 335, 638, 637), (7, 164, 744, 742, 743, 745, 741, 5, 61, 110, 140, 118, 117, 139, 109, 60, 4), (338, 339, 642, 641), (341, 340, 643, 644), (345, 344, 647, 648), (340, 334, 637, 643), (335, 341, 644, 638), (342, 336, 639, 645), (337, 343, 646, 640), (344, 338, 641, 647), (339, 345, 648, 642), (328, 322, 625, 631), (323, 329, 632, 626), (330, 324, 627, 633), (325, 331, 634, 628), (332, 326, 629, 635), (327, 333, 636, 630), (674, 673, 649, 650), (324, 325, 628, 627), (678, 677, 653, 654), (679, 680, 656, 655), (683, 684, 660, 659), (686, 685, 661, 662), (59, 184, 351, 353, 352, 354, 355, 357, 356, 172, 163, 348, 358, 359, 349, 180, 1), (690, 689, 665, 666), (691, 692, 668, 667), (538, 593, 528, 472), (695, 696, 672, 671), (685, 691, 667, 661), (692, 686, 662, 668), (687, 693, 669, 663), (694, 688, 664, 670), (689, 695, 671, 665), (696, 690, 666, 672), (673, 679, 655, 649), (680, 674, 650, 656), (675, 681, 657, 651), (682, 676, 652, 658), (677, 683, 659, 653), (684, 678, 654, 660), (702, 701, 673, 674), (706, 705, 677, 678), (707, 708, 680, 679), (726, 725, 697, 698), (711, 712, 684, 683), (714, 713, 685, 686), (718, 717, 689, 690), (719, 720, 692, 691), (723, 724, 696, 695), (713, 719, 691, 685), (720, 714, 686, 692), (715, 721, 693, 687), (722, 716, 688, 694), (717, 723, 695, 689), (724, 718, 690, 696), (701, 707, 679, 673), (708, 702, 674, 680), (703, 709, 681, 675), (710, 704, 676, 682), (705, 711, 683, 677), (712, 706, 678, 684), (78, 31, 30, 76), (702, 708, 707, 701), (343, 342, 645, 646), (735, 255, 730, 729), (732, 737, 731, 283), (737, 735, 729, 731), (255, 739, 733, 730), (740, 732, 283, 734), (739, 740, 734, 733), (452, 736, 255, 735), (738, 454, 737, 732), (454, 452, 735, 737), (736, 467, 739, 255), (469, 738, 732, 740), (467, 469, 740, 739), (47, 124, 45, 84), (721, 715, 716, 722), (342, 343, 337, 336), (704, 703, 675, 676), (117, 143, 148, 139), (745, 744, 164, 6, 741), (745, 744, 746), (742, 743, 746), (709, 710, 682, 681), (444, 131, 141, 448), (456, 465, 728, 727), (155, 154, 157, 156), (727, 728, 700, 699), (744, 742, 746), (676, 675, 651, 652)])
me_cube.polygons.foreach_set('material_index', [3, 0, 0, 1, 1, 1, 0, 1, 1, 1, 1, 1, 1, 1, 1, 1, 1, 1, 1, 1, 0, 0, 0, 1, 1, 1, 1, 1, 0, 0, 1, 1, 0, 1, 1, 0, 0, 1, 0, 1, 0, 0, 0, 0, 1, 2, 1, 1, 0, 0, 1, 1, 0, 0, 0, 1, 0, 1, 0, 1, 1, 4, 0, 0, 1, 0, 2, 1, 1, 1, 1, 1, 2, 2, 2, 2, 2, 2, 2, 0, 1, 0, 0, 2, 2, 2, 2, 2, 0, 1, 0, 2, 1, 1, 2, 1, 1, 1, 0, 0, 0, 1, 0, 1, 2, 0, 0, 0, 0, 0, 2, 1, 2, 2, 2, 2, 2, 2, 2, 2, 2, 2, 2, 2, 1, 0, 2, 2, 1, 2, 2, 2, 0, 0, 0, 1, 0, 1, 1, 1, 1, 1, 1, 1, 0, 1, 0, 1, 1, 1, 1, 0, 0, 1, 1, 0, 1, 1, 1, 1, 1, 1, 1, 1, 1, 1, 1, 1, 1, 1, 1, 1, 1, 1, 1, 1, 1, 1, 1, 1, 1, 1, 1, 1, 1, 1, 1, 1, 1, 1, 1, 1, 1, 1, 1, 1, 1, 1, 1, 1, 1, 1, 1, 1, 1, 1, 1, 1, 1, 1, 1, 1, 1, 1, 1, 1, 1, 1, 1, 1, 1, 1, 1, 1, 1, 1, 1, 1, 1, 1, 1, 1, 1, 1, 1, 1, 1, 1, 1, 1, 1, 1, 1, 1, 1, 1, 1, 1, 1, 1, 1, 1, 1, 1, 1, 0, 1, 1, 1, 1, 1, 0, 1, 2, 1, 0, 1, 1, 1, 1, 1, 1, 1, 1, 0, 2, 1, 0, 1, 1, 1, 1, 1, 1, 1, 1, 1, 1, 1, 1, 1, 2, 1, 1, 1, 1, 1, 1, 1, 1, 1, 1, 1, 1, 1, 1, 1, 1, 1, 1, 1, 1, 1, 1, 1, 1, 1, 1, 1, 1, 1, 1, 1, 1, 1, 1, 1, 1, 1, 1, 1, 1, 1, 1, 1, 1, 1, 1, 1, 1, 1, 1, 1, 1, 1, 1, 1, 1, 1, 1, 1, 1, 1, 1, 1, 1, 1, 1, 1, 1, 1, 1, 1, 1, 1, 1, 1, 1, 1, 1, 1, 1, 1, 1, 1, 1, 1, 1, 1, 1, 1, 0, 1, 1, 1, 1, 1, 1, 1, 1, 1, 1, 1, 1, 1, 1, 1, 1, 1, 1, 1, 1, 1, 1, 1, 1, 1, 1, 1, 1, 1, 1, 1, 1, 1, 1, 1, 1, 1, 1, 1, 1, 1, 1, 1, 1, 1, 1, 1, 1, 1, 1, 1, 1, 1, 1, 1, 1, 1, 0, 1, 1, 1, 1, 1, 1, 1, 1, 1, 1, 1, 1, 1, 1, 1, 1, 1, 1, 1, 1, 1, 1, 1, 1, 1, 1, 1, 1, 1, 1, 1, 1, 1, 1, 1, 1, 1, 1, 2, 1, 1, 1, 1, 1, 1, 1, 1, 1, 1, 1, 1, 1, 1, 2, 2, 1, 1, 1, 3, 3, 1, 1, 1, 1, 1, 3, 1])
me_cube.materials.append(mat_university_stones)
me_cube.materials.append(mat_university_window_frames)
me_cube.materials.append(mat_university_glass)
me_cube.materials.append(mat_university_roof)
me_cube.materials.append(mat_university_doof)
me_cube.use_remesh_preserve_volume = False
me_cube.use_remesh_preserve_attributes = False
me_cube.use_mirror_vertex_groups = False
me_cube.update()

# ---- objects
ob_cube = bpy.data.objects.new('Cube', me_cube)

# ---- transforms, parenting, visibility, modifiers, constraints
ob_cube.location = (0.0, 0.0, 0.0)
ob_cube.scale = (3.116, 3.116, 3.116)
ob_cube.lock_rotations_4d = False
ob_cube.empty_display_type = 'ARROWS'
ob_cube.lineart.crease_threshold = 0.0

# ---- collection membership
col_collection_1.objects.link(ob_cube)

# ---- scene / render settings (as saved in the file)
scene.frame_start = 1; scene.frame_end = 250; scene.frame_set(1)
scene.render.engine = 'BLENDER_EEVEE_NEXT'
scene.render.resolution_percentage = 50
scene.render.dither_intensity = 0.0
scene.cycles.use_denoising = False
scene.cycles.samples = 128
scene.cycles.sampling_pattern = 'TABULATED_SOBOL'
scene.cycles.use_adaptive_sampling = False
scene.cycles.use_light_tree = False
scene.cycles.blur_glossy = 0.0
scene.cycles.sample_clamp_indirect = 0.0
scene.view_settings.view_transform = 'Standard'
bpy.context.view_layer.update()

# ---- added for rendering (the .blend has no active camera and no usable light): camera, sun
cam_auto = bpy.data.cameras.new('AutoCamera')
cam_auto.lens = 50.0
cam_auto.sensor_width = 36.0
cam_auto.clip_end = 1000.0
ob_auto_camera = bpy.data.objects.new('AutoCamera', cam_auto)
scene.collection.objects.link(ob_auto_camera)
ob_auto_camera.location = (9.69544, -11.3626, 8.29473)
ob_auto_camera.rotation_euler = (1.09748, -7.21219e-08, 0.694738)
scene.camera = ob_auto_camera
light_auto_sun = bpy.data.lights.new('AutoSun', 'SUN')
light_auto_sun.energy = 3.0
light_auto_sun.angle = 0.0523599
ob_auto_sun = bpy.data.objects.new('AutoSun', light_auto_sun)
scene.collection.objects.link(ob_auto_sun)
ob_auto_sun.rotation_euler = (0.872665, 0.174533, 0.523599)
bpy.context.view_layer.update()
